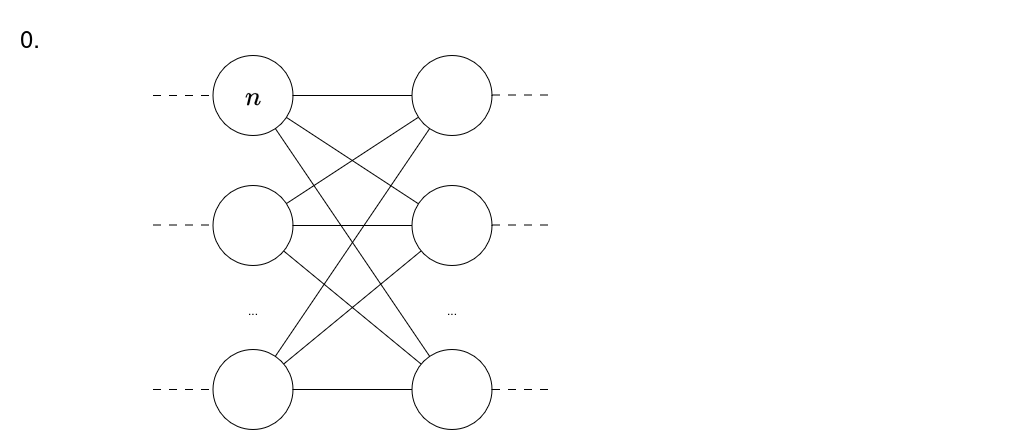

The diagram above was exported from draw.io. Its source (the exported page's mxGraphModel, read from the mxfile embedded in the PNG):
<mxGraphModel dx="1540" dy="917" grid="1" gridSize="10" guides="1" tooltips="1" connect="1" arrows="1" fold="1" page="1" pageScale="1" pageWidth="1169" pageHeight="827" math="1" shadow="0">
  <root>
    <mxCell id="0" />
    <mxCell id="1" parent="0" />
    <mxCell id="2" parent="1" style="rounded=0;whiteSpace=wrap;html=1;fillColor=none;strokeColor=none;" value="" vertex="1">
      <mxGeometry height="435" width="1030" x="53" y="30" as="geometry" />
    </mxCell>
    <mxCell id="3" parent="1" style="ellipse;whiteSpace=wrap;html=1;aspect=fixed;" value="" vertex="1">
      <mxGeometry height="80" width="80" x="265.5" y="85" as="geometry" />
    </mxCell>
    <mxCell id="4" parent="1" style="ellipse;whiteSpace=wrap;html=1;aspect=fixed;" value="" vertex="1">
      <mxGeometry height="80" width="80" x="265.5" y="215" as="geometry" />
    </mxCell>
    <mxCell id="5" parent="1" style="ellipse;whiteSpace=wrap;html=1;aspect=fixed;" value="" vertex="1">
      <mxGeometry height="80" width="80" x="265.5" y="379" as="geometry" />
    </mxCell>
    <mxCell id="6" parent="1" style="text;html=1;whiteSpace=wrap;strokeColor=none;fillColor=none;align=center;verticalAlign=middle;rounded=0;" value="..." vertex="1">
      <mxGeometry height="30" width="60" x="275.5" y="325" as="geometry" />
    </mxCell>
    <mxCell id="7" parent="1" style="ellipse;whiteSpace=wrap;html=1;aspect=fixed;" value="" vertex="1">
      <mxGeometry height="80" width="80" x="464.5" y="85" as="geometry" />
    </mxCell>
    <mxCell id="8" parent="1" style="ellipse;whiteSpace=wrap;html=1;aspect=fixed;" value="" vertex="1">
      <mxGeometry height="80" width="80" x="464.5" y="215" as="geometry" />
    </mxCell>
    <mxCell id="9" parent="1" style="ellipse;whiteSpace=wrap;html=1;aspect=fixed;" value="" vertex="1">
      <mxGeometry height="80" width="80" x="464.5" y="379" as="geometry" />
    </mxCell>
    <mxCell id="10" parent="1" style="text;html=1;whiteSpace=wrap;strokeColor=none;fillColor=none;align=center;verticalAlign=middle;rounded=0;" value="..." vertex="1">
      <mxGeometry height="30" width="60" x="474.5" y="325" as="geometry" />
    </mxCell>
    <mxCell id="11" edge="1" parent="1" source="3" style="endArrow=none;html=1;rounded=0;" target="7" value="">
      <mxGeometry height="50" relative="1" width="50" as="geometry">
        <mxPoint x="485.5" y="375" as="sourcePoint" />
        <mxPoint x="535.5" y="325" as="targetPoint" />
      </mxGeometry>
    </mxCell>
    <mxCell id="12" edge="1" parent="1" source="8" style="endArrow=none;html=1;rounded=0;" target="3" value="">
      <mxGeometry height="50" relative="1" width="50" as="geometry">
        <mxPoint x="535.5" y="375" as="sourcePoint" />
        <mxPoint x="585.5" y="325" as="targetPoint" />
      </mxGeometry>
    </mxCell>
    <mxCell id="13" edge="1" parent="1" source="9" style="endArrow=none;html=1;rounded=0;" target="3" value="">
      <mxGeometry height="50" relative="1" width="50" as="geometry">
        <mxPoint x="535.5" y="425" as="sourcePoint" />
        <mxPoint x="585.5" y="375" as="targetPoint" />
      </mxGeometry>
    </mxCell>
    <mxCell id="14" edge="1" parent="1" source="7" style="endArrow=none;html=1;rounded=0;" target="4" value="">
      <mxGeometry height="50" relative="1" width="50" as="geometry">
        <mxPoint x="525.5" y="475" as="sourcePoint" />
        <mxPoint x="575.5" y="425" as="targetPoint" />
      </mxGeometry>
    </mxCell>
    <mxCell id="15" edge="1" parent="1" source="4" style="endArrow=none;html=1;rounded=0;" target="8" value="">
      <mxGeometry height="50" relative="1" width="50" as="geometry">
        <mxPoint x="525.5" y="525" as="sourcePoint" />
        <mxPoint x="575.5" y="475" as="targetPoint" />
      </mxGeometry>
    </mxCell>
    <mxCell id="16" edge="1" parent="1" source="4" style="endArrow=none;html=1;rounded=0;" target="9" value="">
      <mxGeometry height="50" relative="1" width="50" as="geometry">
        <mxPoint x="515.5" y="575" as="sourcePoint" />
        <mxPoint x="485.5" y="445" as="targetPoint" />
      </mxGeometry>
    </mxCell>
    <mxCell id="17" edge="1" parent="1" source="5" style="endArrow=none;html=1;rounded=0;" target="7" value="">
      <mxGeometry height="50" relative="1" width="50" as="geometry">
        <mxPoint x="475.5" y="495" as="sourcePoint" />
        <mxPoint x="525.5" y="445" as="targetPoint" />
      </mxGeometry>
    </mxCell>
    <mxCell id="18" edge="1" parent="1" source="5" style="endArrow=none;html=1;rounded=0;" target="8" value="">
      <mxGeometry height="50" relative="1" width="50" as="geometry">
        <mxPoint x="515.5" y="495" as="sourcePoint" />
        <mxPoint x="565.5" y="445" as="targetPoint" />
      </mxGeometry>
    </mxCell>
    <mxCell id="19" edge="1" parent="1" source="5" style="endArrow=none;html=1;rounded=0;" target="9" value="">
      <mxGeometry height="50" relative="1" width="50" as="geometry">
        <mxPoint x="255.5" y="455" as="sourcePoint" />
        <mxPoint x="305.5" y="405" as="targetPoint" />
      </mxGeometry>
    </mxCell>
    <mxCell id="20" edge="1" parent="1" style="endArrow=none;html=1;rounded=0;entryX=0;entryY=0.5;entryDx=0;entryDy=0;dashed=1;dashPattern=8 8;" target="3" value="">
      <mxGeometry height="50" relative="1" width="50" as="geometry">
        <mxPoint x="205.5" y="125" as="sourcePoint" />
        <mxPoint x="255.5" y="135" as="targetPoint" />
      </mxGeometry>
    </mxCell>
    <mxCell id="21" edge="1" parent="1" style="endArrow=none;html=1;rounded=0;entryX=0;entryY=0.5;entryDx=0;entryDy=0;dashed=1;dashPattern=8 8;" value="">
      <mxGeometry height="50" relative="1" width="50" as="geometry">
        <mxPoint x="205.5" y="254.5" as="sourcePoint" />
        <mxPoint x="265.5" y="254.5" as="targetPoint" />
      </mxGeometry>
    </mxCell>
    <mxCell id="22" edge="1" parent="1" style="endArrow=none;html=1;rounded=0;entryX=0;entryY=0.5;entryDx=0;entryDy=0;dashed=1;dashPattern=8 8;" value="">
      <mxGeometry height="50" relative="1" width="50" as="geometry">
        <mxPoint x="205.5" y="419" as="sourcePoint" />
        <mxPoint x="265.5" y="419" as="targetPoint" />
      </mxGeometry>
    </mxCell>
    <mxCell id="23" edge="1" parent="1" style="endArrow=none;html=1;rounded=0;entryX=0;entryY=0.5;entryDx=0;entryDy=0;dashed=1;dashPattern=8 8;" value="">
      <mxGeometry height="50" relative="1" width="50" as="geometry">
        <mxPoint x="544.5" y="124.5" as="sourcePoint" />
        <mxPoint x="604.5" y="124.5" as="targetPoint" />
      </mxGeometry>
    </mxCell>
    <mxCell id="24" edge="1" parent="1" style="endArrow=none;html=1;rounded=0;entryX=0;entryY=0.5;entryDx=0;entryDy=0;dashed=1;dashPattern=8 8;" value="">
      <mxGeometry height="50" relative="1" width="50" as="geometry">
        <mxPoint x="544.5" y="254.5" as="sourcePoint" />
        <mxPoint x="604.5" y="254.5" as="targetPoint" />
      </mxGeometry>
    </mxCell>
    <mxCell id="25" edge="1" parent="1" style="endArrow=none;html=1;rounded=0;entryX=0;entryY=0.5;entryDx=0;entryDy=0;dashed=1;dashPattern=8 8;" value="">
      <mxGeometry height="50" relative="1" width="50" as="geometry">
        <mxPoint x="544.5" y="419" as="sourcePoint" />
        <mxPoint x="604.5" y="419" as="targetPoint" />
      </mxGeometry>
    </mxCell>
    <mxCell id="26" parent="1" style="text;html=1;whiteSpace=wrap;strokeColor=none;fillColor=none;align=center;verticalAlign=middle;rounded=0;" value="&lt;font style=&quot;font-size: 24px;&quot;&gt;$$n$$&lt;/font&gt;" vertex="1">
      <mxGeometry height="30" width="60" x="275.5" y="110" as="geometry" />
    </mxCell>
    <mxCell id="27" parent="1" style="text;html=1;whiteSpace=wrap;strokeColor=none;fillColor=none;align=center;verticalAlign=middle;rounded=0;" value="&lt;font style=&quot;font-size: 24px;&quot;&gt;0.&lt;/font&gt;" vertex="1">
      <mxGeometry height="30" width="60" x="53" y="53" as="geometry" />
    </mxCell>
  </root>
</mxGraphModel>